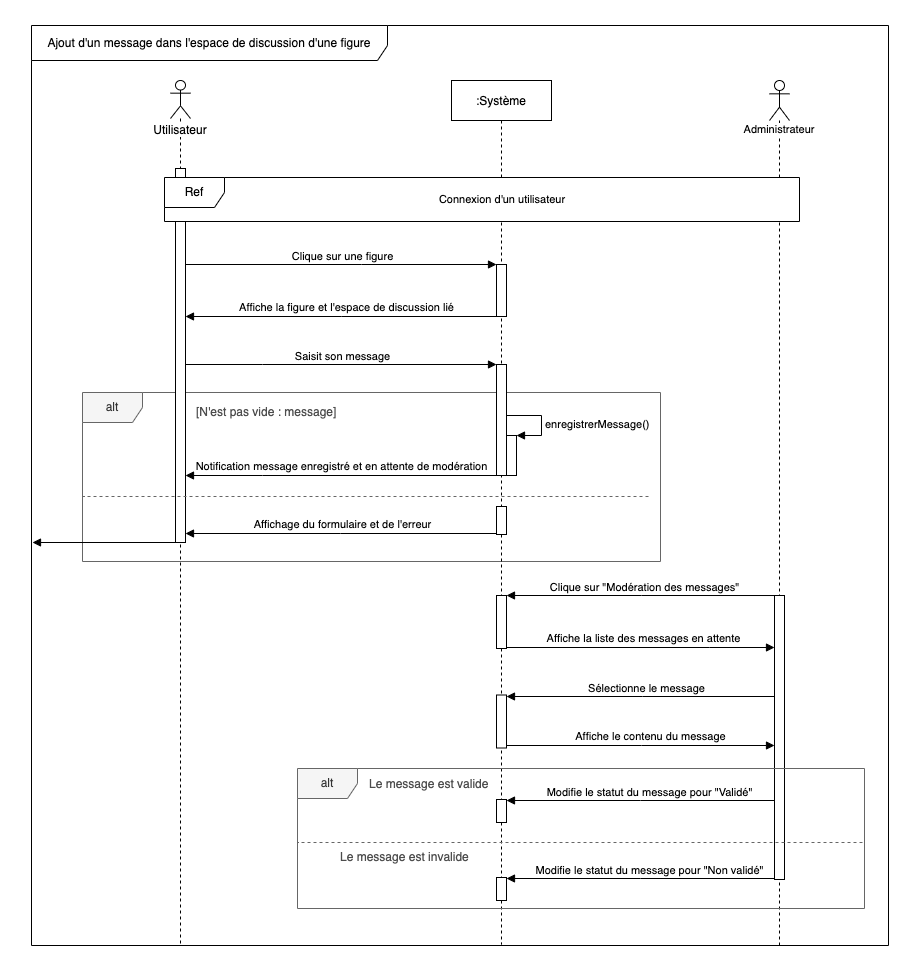

The diagram above was exported from draw.io. Its source (the exported page's mxGraphModel, read from the mxfile embedded in the PNG):
<mxGraphModel dx="1426" dy="1260" grid="0" gridSize="10" guides="1" tooltips="1" connect="1" arrows="1" fold="1" page="0" pageScale="1" pageWidth="827" pageHeight="1169" background="#FFFFFF" math="0" shadow="0">
  <root>
    <mxCell id="BNUc1I4o06g2yC06eYwD-0" />
    <mxCell id="BNUc1I4o06g2yC06eYwD-1" parent="BNUc1I4o06g2yC06eYwD-0" />
    <mxCell id="BNUc1I4o06g2yC06eYwD-52" value="alt" style="shape=umlFrame;whiteSpace=wrap;html=1;fillColor=#f5f5f5;fontColor=#333333;strokeColor=#666666;" parent="BNUc1I4o06g2yC06eYwD-1" vertex="1">
      <mxGeometry x="89" y="312" width="578" height="169" as="geometry" />
    </mxCell>
    <mxCell id="BNUc1I4o06g2yC06eYwD-2" value="&lt;span style=&quot;background-color: rgb(255 , 255 , 255)&quot;&gt;Utilisateur&lt;/span&gt;" style="shape=umlLifeline;participant=umlActor;perimeter=lifelinePerimeter;whiteSpace=wrap;html=1;container=1;collapsible=0;recursiveResize=0;verticalAlign=top;spacingTop=36;outlineConnect=0;size=38;" parent="BNUc1I4o06g2yC06eYwD-1" vertex="1">
      <mxGeometry x="177" width="20" height="865" as="geometry" />
    </mxCell>
    <mxCell id="BNUc1I4o06g2yC06eYwD-3" value="" style="html=1;points=[];perimeter=orthogonalPerimeter;" parent="BNUc1I4o06g2yC06eYwD-2" vertex="1">
      <mxGeometry x="5" y="88" width="10" height="374" as="geometry" />
    </mxCell>
    <mxCell id="BNUc1I4o06g2yC06eYwD-4" value="Ajout d'un message dans l'espace de discussion d'une figure" style="shape=umlFrame;whiteSpace=wrap;html=1;width=356;height=35;strokeColor=default;" parent="BNUc1I4o06g2yC06eYwD-1" vertex="1">
      <mxGeometry x="38" y="-55" width="857" height="920" as="geometry" />
    </mxCell>
    <mxCell id="BNUc1I4o06g2yC06eYwD-5" value="Administrateur" style="shape=umlLifeline;participant=umlActor;perimeter=lifelinePerimeter;whiteSpace=wrap;html=1;container=1;collapsible=0;recursiveResize=0;verticalAlign=top;spacingTop=36;outlineConnect=0;labelBackgroundColor=#FFFFFF;fontFamily=Helvetica;fontSize=11;fontColor=default;strokeColor=default;fillColor=#FFFFFF;" parent="BNUc1I4o06g2yC06eYwD-1" vertex="1">
      <mxGeometry x="776" width="20" height="867" as="geometry" />
    </mxCell>
    <mxCell id="BNUc1I4o06g2yC06eYwD-6" value="" style="html=1;points=[];perimeter=orthogonalPerimeter;labelBackgroundColor=#FFFFFF;fontFamily=Helvetica;fontSize=11;fontColor=default;strokeColor=default;fillColor=#FFFFFF;" parent="BNUc1I4o06g2yC06eYwD-5" vertex="1">
      <mxGeometry x="5" y="515" width="10" height="284" as="geometry" />
    </mxCell>
    <mxCell id="BNUc1I4o06g2yC06eYwD-7" value=":Système" style="shape=umlLifeline;perimeter=lifelinePerimeter;container=1;collapsible=0;recursiveResize=0;rounded=0;shadow=0;strokeWidth=1;" parent="BNUc1I4o06g2yC06eYwD-1" vertex="1">
      <mxGeometry x="458" width="100" height="864" as="geometry" />
    </mxCell>
    <mxCell id="BNUc1I4o06g2yC06eYwD-8" value="" style="html=1;points=[];perimeter=orthogonalPerimeter;labelBackgroundColor=#FFFFFF;fontFamily=Helvetica;fontSize=11;fontColor=default;strokeColor=default;fillColor=#FFFFFF;" parent="BNUc1I4o06g2yC06eYwD-7" vertex="1">
      <mxGeometry x="45" y="184" width="10" height="52" as="geometry" />
    </mxCell>
    <mxCell id="BNUc1I4o06g2yC06eYwD-9" value="" style="html=1;points=[];perimeter=orthogonalPerimeter;labelBackgroundColor=#FFFFFF;fontFamily=Helvetica;fontSize=11;fontColor=default;strokeColor=default;fillColor=#FFFFFF;" parent="BNUc1I4o06g2yC06eYwD-7" vertex="1">
      <mxGeometry x="45" y="284" width="10" height="111" as="geometry" />
    </mxCell>
    <mxCell id="BNUc1I4o06g2yC06eYwD-10" value="" style="html=1;points=[];perimeter=orthogonalPerimeter;labelBackgroundColor=#FFFFFF;fontFamily=Helvetica;fontSize=11;fontColor=default;strokeColor=default;fillColor=#FFFFFF;" parent="BNUc1I4o06g2yC06eYwD-7" vertex="1">
      <mxGeometry x="45" y="426" width="10" height="28" as="geometry" />
    </mxCell>
    <mxCell id="BNUc1I4o06g2yC06eYwD-11" value="" style="html=1;points=[];perimeter=orthogonalPerimeter;labelBackgroundColor=#FFFFFF;fontFamily=Helvetica;fontSize=11;fontColor=default;strokeColor=default;fillColor=#FFFFFF;" parent="BNUc1I4o06g2yC06eYwD-7" vertex="1">
      <mxGeometry x="45" y="515" width="10" height="53" as="geometry" />
    </mxCell>
    <mxCell id="BNUc1I4o06g2yC06eYwD-12" value="" style="html=1;points=[];perimeter=orthogonalPerimeter;labelBackgroundColor=#FFFFFF;fontFamily=Helvetica;fontSize=11;fontColor=default;strokeColor=default;fillColor=#FFFFFF;" parent="BNUc1I4o06g2yC06eYwD-7" vertex="1">
      <mxGeometry x="45" y="614.5" width="10" height="53" as="geometry" />
    </mxCell>
    <mxCell id="BNUc1I4o06g2yC06eYwD-13" value="" style="html=1;points=[];perimeter=orthogonalPerimeter;labelBackgroundColor=#FFFFFF;fontFamily=Helvetica;fontSize=11;fontColor=default;strokeColor=default;fillColor=#FFFFFF;" parent="BNUc1I4o06g2yC06eYwD-7" vertex="1">
      <mxGeometry x="45" y="719" width="10" height="23" as="geometry" />
    </mxCell>
    <mxCell id="BNUc1I4o06g2yC06eYwD-14" value="" style="html=1;points=[];perimeter=orthogonalPerimeter;labelBackgroundColor=#FFFFFF;fontFamily=Helvetica;fontSize=11;fontColor=default;strokeColor=default;fillColor=#FFFFFF;" parent="BNUc1I4o06g2yC06eYwD-7" vertex="1">
      <mxGeometry x="45" y="797" width="10" height="23" as="geometry" />
    </mxCell>
    <mxCell id="BNUc1I4o06g2yC06eYwD-19" value="[N'est pas vide : message]" style="text;align=left;verticalAlign=middle;spacingLeft=4;spacingRight=4;overflow=hidden;points=[[0,0.5],[1,0.5]];portConstraint=eastwest;rotatable=0;fontColor=#4D4D4D;" parent="BNUc1I4o06g2yC06eYwD-1" vertex="1">
      <mxGeometry x="197" y="317" width="270" height="27" as="geometry" />
    </mxCell>
    <mxCell id="BNUc1I4o06g2yC06eYwD-20" value="Ref" style="shape=umlFrame;whiteSpace=wrap;html=1;swimlaneFillColor=#FFFFFF;" parent="BNUc1I4o06g2yC06eYwD-1" vertex="1">
      <mxGeometry x="171" y="97" width="635" height="44" as="geometry" />
    </mxCell>
    <mxCell id="BNUc1I4o06g2yC06eYwD-21" value="Connexion d'un utilisateur" style="text;html=1;strokeColor=none;fillColor=none;align=center;verticalAlign=middle;whiteSpace=wrap;rounded=0;labelBackgroundColor=#FFFFFF;fontFamily=Helvetica;fontSize=11;fontColor=default;" parent="BNUc1I4o06g2yC06eYwD-1" vertex="1">
      <mxGeometry x="425" y="104" width="168" height="30" as="geometry" />
    </mxCell>
    <mxCell id="BNUc1I4o06g2yC06eYwD-22" style="edgeStyle=orthogonalEdgeStyle;shape=connector;rounded=0;orthogonalLoop=1;jettySize=auto;html=1;labelBackgroundColor=default;fontFamily=Helvetica;fontSize=11;fontColor=default;startArrow=none;startFill=0;endArrow=block;endFill=1;strokeColor=default;" parent="BNUc1I4o06g2yC06eYwD-1" source="BNUc1I4o06g2yC06eYwD-3" target="BNUc1I4o06g2yC06eYwD-8" edge="1">
      <mxGeometry relative="1" as="geometry">
        <Array as="points">
          <mxPoint x="368" y="184" />
          <mxPoint x="368" y="184" />
        </Array>
      </mxGeometry>
    </mxCell>
    <mxCell id="BNUc1I4o06g2yC06eYwD-23" value="Clique sur une figure" style="edgeLabel;html=1;align=center;verticalAlign=middle;resizable=0;points=[];fontSize=11;fontFamily=Helvetica;fontColor=default;" parent="BNUc1I4o06g2yC06eYwD-22" vertex="1" connectable="0">
      <mxGeometry x="-0.0964" relative="1" as="geometry">
        <mxPoint x="15" y="-9" as="offset" />
      </mxGeometry>
    </mxCell>
    <mxCell id="BNUc1I4o06g2yC06eYwD-24" style="edgeStyle=orthogonalEdgeStyle;shape=connector;rounded=0;orthogonalLoop=1;jettySize=auto;html=1;labelBackgroundColor=default;fontFamily=Helvetica;fontSize=11;fontColor=default;startArrow=none;startFill=0;endArrow=block;endFill=1;strokeColor=default;" parent="BNUc1I4o06g2yC06eYwD-1" source="BNUc1I4o06g2yC06eYwD-8" target="BNUc1I4o06g2yC06eYwD-3" edge="1">
      <mxGeometry relative="1" as="geometry">
        <Array as="points">
          <mxPoint x="348" y="236" />
          <mxPoint x="348" y="236" />
        </Array>
      </mxGeometry>
    </mxCell>
    <mxCell id="BNUc1I4o06g2yC06eYwD-25" value="Affiche la figure et l'espace de discussion lié" style="edgeLabel;html=1;align=center;verticalAlign=middle;resizable=0;points=[];fontSize=11;fontFamily=Helvetica;fontColor=default;" parent="BNUc1I4o06g2yC06eYwD-24" vertex="1" connectable="0">
      <mxGeometry x="-0.0266" y="-1" relative="1" as="geometry">
        <mxPoint y="-9" as="offset" />
      </mxGeometry>
    </mxCell>
    <mxCell id="BNUc1I4o06g2yC06eYwD-26" style="edgeStyle=orthogonalEdgeStyle;shape=connector;rounded=0;orthogonalLoop=1;jettySize=auto;html=1;labelBackgroundColor=default;fontFamily=Helvetica;fontSize=11;fontColor=default;startArrow=none;startFill=0;endArrow=block;endFill=1;strokeColor=default;" parent="BNUc1I4o06g2yC06eYwD-1" edge="1">
      <mxGeometry relative="1" as="geometry">
        <mxPoint x="192" y="284" as="sourcePoint" />
        <mxPoint x="503" y="284" as="targetPoint" />
        <Array as="points">
          <mxPoint x="269" y="284" />
          <mxPoint x="269" y="284" />
        </Array>
      </mxGeometry>
    </mxCell>
    <mxCell id="BNUc1I4o06g2yC06eYwD-27" value="Saisit son message" style="edgeLabel;html=1;align=center;verticalAlign=middle;resizable=0;points=[];fontSize=11;fontFamily=Helvetica;fontColor=default;" parent="BNUc1I4o06g2yC06eYwD-26" vertex="1" connectable="0">
      <mxGeometry x="-0.0225" relative="1" as="geometry">
        <mxPoint x="4" y="-9" as="offset" />
      </mxGeometry>
    </mxCell>
    <mxCell id="BNUc1I4o06g2yC06eYwD-28" value="" style="html=1;points=[];perimeter=orthogonalPerimeter;labelBackgroundColor=#FFFFFF;fontFamily=Helvetica;fontSize=11;fontColor=default;strokeColor=default;fillColor=#FFFFFF;" parent="BNUc1I4o06g2yC06eYwD-1" vertex="1">
      <mxGeometry x="513" y="355" width="10" height="40" as="geometry" />
    </mxCell>
    <mxCell id="BNUc1I4o06g2yC06eYwD-29" value="enregistrerMessage()" style="edgeStyle=orthogonalEdgeStyle;html=1;align=left;spacingLeft=2;endArrow=block;rounded=0;entryX=1;entryY=0;labelBackgroundColor=default;fontFamily=Helvetica;fontSize=11;fontColor=default;strokeColor=default;shape=connector;" parent="BNUc1I4o06g2yC06eYwD-1" source="BNUc1I4o06g2yC06eYwD-9" target="BNUc1I4o06g2yC06eYwD-28" edge="1">
      <mxGeometry x="0.1" relative="1" as="geometry">
        <mxPoint x="518" y="335" as="sourcePoint" />
        <Array as="points">
          <mxPoint x="548" y="335" />
          <mxPoint x="548" y="355" />
        </Array>
        <mxPoint as="offset" />
      </mxGeometry>
    </mxCell>
    <mxCell id="BNUc1I4o06g2yC06eYwD-30" style="edgeStyle=orthogonalEdgeStyle;shape=connector;rounded=0;orthogonalLoop=1;jettySize=auto;html=1;labelBackgroundColor=default;fontFamily=Helvetica;fontSize=11;fontColor=default;startArrow=none;startFill=0;endArrow=block;endFill=1;strokeColor=default;" parent="BNUc1I4o06g2yC06eYwD-1" source="BNUc1I4o06g2yC06eYwD-9" target="BNUc1I4o06g2yC06eYwD-3" edge="1">
      <mxGeometry relative="1" as="geometry">
        <Array as="points">
          <mxPoint x="269" y="395" />
          <mxPoint x="269" y="395" />
        </Array>
      </mxGeometry>
    </mxCell>
    <mxCell id="BNUc1I4o06g2yC06eYwD-31" value="Notification message enregistré et en attente de modération" style="edgeLabel;html=1;align=center;verticalAlign=middle;resizable=0;points=[];fontSize=11;fontFamily=Helvetica;fontColor=default;" parent="BNUc1I4o06g2yC06eYwD-30" vertex="1" connectable="0">
      <mxGeometry x="0.0645" y="-1" relative="1" as="geometry">
        <mxPoint x="10" y="-9" as="offset" />
      </mxGeometry>
    </mxCell>
    <mxCell id="BNUc1I4o06g2yC06eYwD-32" value="" style="endArrow=none;dashed=1;endFill=0;endSize=12;html=1;rounded=0;fontColor=#000000;strokeColor=#666666;strokeWidth=1;startSize=6;jumpSize=6;shadow=0;targetPerimeterSpacing=0;sourcePerimeterSpacing=0;startFill=1;fillOpacity=100;fillColor=#f5f5f5;" parent="BNUc1I4o06g2yC06eYwD-1" edge="1">
      <mxGeometry width="160" relative="1" as="geometry">
        <mxPoint x="655" y="416" as="sourcePoint" />
        <mxPoint x="90" y="416" as="targetPoint" />
      </mxGeometry>
    </mxCell>
    <mxCell id="BNUc1I4o06g2yC06eYwD-33" style="edgeStyle=orthogonalEdgeStyle;shape=connector;rounded=0;orthogonalLoop=1;jettySize=auto;html=1;labelBackgroundColor=default;fontFamily=Helvetica;fontSize=11;fontColor=default;startArrow=none;startFill=0;endArrow=block;endFill=1;strokeColor=default;" parent="BNUc1I4o06g2yC06eYwD-1" source="BNUc1I4o06g2yC06eYwD-10" target="BNUc1I4o06g2yC06eYwD-3" edge="1">
      <mxGeometry relative="1" as="geometry">
        <Array as="points">
          <mxPoint x="347" y="453" />
          <mxPoint x="347" y="453" />
        </Array>
      </mxGeometry>
    </mxCell>
    <mxCell id="BNUc1I4o06g2yC06eYwD-34" value="Affichage du formulaire et de l'erreur" style="edgeLabel;html=1;align=center;verticalAlign=middle;resizable=0;points=[];fontSize=11;fontFamily=Helvetica;fontColor=default;" parent="BNUc1I4o06g2yC06eYwD-33" vertex="1" connectable="0">
      <mxGeometry x="0.1051" relative="1" as="geometry">
        <mxPoint x="17" y="-10" as="offset" />
      </mxGeometry>
    </mxCell>
    <mxCell id="BNUc1I4o06g2yC06eYwD-35" style="edgeStyle=orthogonalEdgeStyle;shape=connector;rounded=0;orthogonalLoop=1;jettySize=auto;html=1;labelBackgroundColor=default;fontFamily=Helvetica;fontSize=11;fontColor=default;startArrow=none;startFill=0;endArrow=block;endFill=1;strokeColor=default;" parent="BNUc1I4o06g2yC06eYwD-1" edge="1">
      <mxGeometry relative="1" as="geometry">
        <mxPoint x="185" y="462" as="sourcePoint" />
        <mxPoint x="39" y="462" as="targetPoint" />
        <Array as="points">
          <mxPoint x="40" y="462" />
        </Array>
      </mxGeometry>
    </mxCell>
    <mxCell id="BNUc1I4o06g2yC06eYwD-36" style="edgeStyle=orthogonalEdgeStyle;shape=connector;rounded=0;orthogonalLoop=1;jettySize=auto;html=1;labelBackgroundColor=default;fontFamily=Helvetica;fontSize=11;fontColor=default;startArrow=none;startFill=0;endArrow=block;endFill=1;strokeColor=default;" parent="BNUc1I4o06g2yC06eYwD-1" target="BNUc1I4o06g2yC06eYwD-11" edge="1">
      <mxGeometry relative="1" as="geometry">
        <mxPoint x="781" y="515.0212765957447" as="sourcePoint" />
        <Array as="points">
          <mxPoint x="648" y="515" />
          <mxPoint x="648" y="515" />
        </Array>
      </mxGeometry>
    </mxCell>
    <mxCell id="BNUc1I4o06g2yC06eYwD-37" value="Clique sur &quot;Modération des messages&quot;" style="edgeLabel;html=1;align=center;verticalAlign=middle;resizable=0;points=[];fontSize=11;fontFamily=Helvetica;fontColor=default;" parent="BNUc1I4o06g2yC06eYwD-36" vertex="1" connectable="0">
      <mxGeometry x="-0.2353" y="-1" relative="1" as="geometry">
        <mxPoint x="-29" y="-8" as="offset" />
      </mxGeometry>
    </mxCell>
    <mxCell id="BNUc1I4o06g2yC06eYwD-38" style="edgeStyle=orthogonalEdgeStyle;shape=connector;rounded=0;orthogonalLoop=1;jettySize=auto;html=1;labelBackgroundColor=default;fontFamily=Helvetica;fontSize=11;fontColor=default;startArrow=none;startFill=0;endArrow=block;endFill=1;strokeColor=default;" parent="BNUc1I4o06g2yC06eYwD-1" source="BNUc1I4o06g2yC06eYwD-11" target="BNUc1I4o06g2yC06eYwD-6" edge="1">
      <mxGeometry relative="1" as="geometry">
        <Array as="points">
          <mxPoint x="716" y="567" />
          <mxPoint x="716" y="567" />
        </Array>
      </mxGeometry>
    </mxCell>
    <mxCell id="BNUc1I4o06g2yC06eYwD-39" value="Affiche la liste des messages en attente" style="edgeLabel;html=1;align=center;verticalAlign=middle;resizable=0;points=[];fontSize=11;fontFamily=Helvetica;fontColor=default;" parent="BNUc1I4o06g2yC06eYwD-38" vertex="1" connectable="0">
      <mxGeometry x="0.0179" y="1" relative="1" as="geometry">
        <mxPoint y="-9" as="offset" />
      </mxGeometry>
    </mxCell>
    <mxCell id="BNUc1I4o06g2yC06eYwD-40" style="edgeStyle=orthogonalEdgeStyle;shape=connector;rounded=0;orthogonalLoop=1;jettySize=auto;html=1;labelBackgroundColor=default;fontFamily=Helvetica;fontSize=11;fontColor=default;startArrow=none;startFill=0;endArrow=block;endFill=1;strokeColor=default;" parent="BNUc1I4o06g2yC06eYwD-1" source="BNUc1I4o06g2yC06eYwD-6" target="BNUc1I4o06g2yC06eYwD-12" edge="1">
      <mxGeometry relative="1" as="geometry">
        <Array as="points">
          <mxPoint x="649" y="616" />
          <mxPoint x="649" y="616" />
        </Array>
      </mxGeometry>
    </mxCell>
    <mxCell id="BNUc1I4o06g2yC06eYwD-41" value="Sélectionne le message" style="edgeLabel;html=1;align=center;verticalAlign=middle;resizable=0;points=[];fontSize=11;fontFamily=Helvetica;fontColor=default;" parent="BNUc1I4o06g2yC06eYwD-40" vertex="1" connectable="0">
      <mxGeometry x="-0.2149" y="-1" relative="1" as="geometry">
        <mxPoint x="-24" y="-8" as="offset" />
      </mxGeometry>
    </mxCell>
    <mxCell id="BNUc1I4o06g2yC06eYwD-42" style="edgeStyle=orthogonalEdgeStyle;shape=connector;rounded=0;orthogonalLoop=1;jettySize=auto;html=1;labelBackgroundColor=default;fontFamily=Helvetica;fontSize=11;fontColor=default;startArrow=none;startFill=0;endArrow=block;endFill=1;strokeColor=default;" parent="BNUc1I4o06g2yC06eYwD-1" source="BNUc1I4o06g2yC06eYwD-12" target="BNUc1I4o06g2yC06eYwD-6" edge="1">
      <mxGeometry relative="1" as="geometry">
        <Array as="points">
          <mxPoint x="648" y="665" />
          <mxPoint x="648" y="665" />
        </Array>
      </mxGeometry>
    </mxCell>
    <mxCell id="BNUc1I4o06g2yC06eYwD-43" value="Affiche le contenu du message" style="edgeLabel;html=1;align=center;verticalAlign=middle;resizable=0;points=[];fontSize=11;fontFamily=Helvetica;fontColor=default;" parent="BNUc1I4o06g2yC06eYwD-42" vertex="1" connectable="0">
      <mxGeometry x="0.191" relative="1" as="geometry">
        <mxPoint x="-17" y="-10" as="offset" />
      </mxGeometry>
    </mxCell>
    <mxCell id="BNUc1I4o06g2yC06eYwD-44" style="edgeStyle=orthogonalEdgeStyle;shape=connector;rounded=0;orthogonalLoop=1;jettySize=auto;html=1;labelBackgroundColor=default;fontFamily=Helvetica;fontSize=11;fontColor=default;startArrow=none;startFill=0;endArrow=block;endFill=1;strokeColor=default;" parent="BNUc1I4o06g2yC06eYwD-1" source="BNUc1I4o06g2yC06eYwD-6" target="BNUc1I4o06g2yC06eYwD-13" edge="1">
      <mxGeometry relative="1" as="geometry">
        <Array as="points">
          <mxPoint x="647" y="720" />
          <mxPoint x="647" y="720" />
        </Array>
      </mxGeometry>
    </mxCell>
    <mxCell id="BNUc1I4o06g2yC06eYwD-45" value="Modifie le statut du message pour &quot;Validé&quot;" style="edgeLabel;html=1;align=center;verticalAlign=middle;resizable=0;points=[];fontSize=11;fontFamily=Helvetica;fontColor=default;" parent="BNUc1I4o06g2yC06eYwD-44" vertex="1" connectable="0">
      <mxGeometry x="-0.0746" relative="1" as="geometry">
        <mxPoint x="-2" y="-9" as="offset" />
      </mxGeometry>
    </mxCell>
    <mxCell id="BNUc1I4o06g2yC06eYwD-46" value="Le message est valide" style="text;align=left;verticalAlign=middle;spacingLeft=4;spacingRight=4;overflow=hidden;points=[[0,0.5],[1,0.5]];portConstraint=eastwest;rotatable=0;fontColor=#4D4D4D;" parent="BNUc1I4o06g2yC06eYwD-1" vertex="1">
      <mxGeometry x="370" y="693" width="270" height="20" as="geometry" />
    </mxCell>
    <mxCell id="BNUc1I4o06g2yC06eYwD-47" value="" style="endArrow=none;dashed=1;endFill=0;endSize=12;html=1;rounded=0;fontColor=#000000;strokeColor=#666666;strokeWidth=1;startSize=6;jumpSize=6;shadow=0;targetPerimeterSpacing=0;sourcePerimeterSpacing=0;startFill=1;fillOpacity=100;fillColor=#f5f5f5;" parent="BNUc1I4o06g2yC06eYwD-1" edge="1">
      <mxGeometry width="160" relative="1" as="geometry">
        <mxPoint x="869.0000000000002" y="762" as="sourcePoint" />
        <mxPoint x="304" y="762" as="targetPoint" />
      </mxGeometry>
    </mxCell>
    <mxCell id="BNUc1I4o06g2yC06eYwD-48" value="Le message est invalide" style="text;align=left;verticalAlign=middle;spacingLeft=4;spacingRight=4;overflow=hidden;points=[[0,0.5],[1,0.5]];portConstraint=eastwest;rotatable=0;fontColor=#4D4D4D;" parent="BNUc1I4o06g2yC06eYwD-1" vertex="1">
      <mxGeometry x="341" y="766" width="270" height="20" as="geometry" />
    </mxCell>
    <mxCell id="BNUc1I4o06g2yC06eYwD-49" style="edgeStyle=orthogonalEdgeStyle;shape=connector;rounded=0;orthogonalLoop=1;jettySize=auto;html=1;labelBackgroundColor=default;fontFamily=Helvetica;fontSize=11;fontColor=default;startArrow=none;startFill=0;endArrow=block;endFill=1;strokeColor=default;" parent="BNUc1I4o06g2yC06eYwD-1" edge="1">
      <mxGeometry relative="1" as="geometry">
        <mxPoint x="781" y="798" as="sourcePoint" />
        <mxPoint x="513" y="798" as="targetPoint" />
        <Array as="points">
          <mxPoint x="647" y="798" />
          <mxPoint x="647" y="798" />
        </Array>
      </mxGeometry>
    </mxCell>
    <mxCell id="BNUc1I4o06g2yC06eYwD-50" value="Modifie le statut du message pour &quot;Non validé&quot;" style="edgeLabel;html=1;align=center;verticalAlign=middle;resizable=0;points=[];fontSize=11;fontFamily=Helvetica;fontColor=default;" parent="BNUc1I4o06g2yC06eYwD-49" vertex="1" connectable="0">
      <mxGeometry x="-0.0746" relative="1" as="geometry">
        <mxPoint x="-2" y="-9" as="offset" />
      </mxGeometry>
    </mxCell>
    <mxCell id="BNUc1I4o06g2yC06eYwD-51" value="alt" style="shape=umlFrame;whiteSpace=wrap;html=1;fillColor=#f5f5f5;fontColor=#333333;strokeColor=#666666;" parent="BNUc1I4o06g2yC06eYwD-1" vertex="1">
      <mxGeometry x="304" y="688" width="567" height="140" as="geometry" />
    </mxCell>
  </root>
</mxGraphModel>